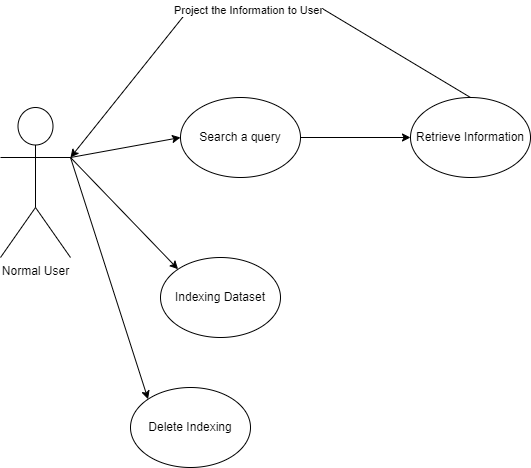

The diagram above was exported from draw.io. Its source (the exported page's mxGraphModel, read from the mxfile embedded in the PNG):
<mxGraphModel dx="948" dy="1514" grid="1" gridSize="10" guides="1" tooltips="1" connect="1" arrows="1" fold="1" page="1" pageScale="1" pageWidth="850" pageHeight="1100" math="0" shadow="0">
  <root>
    <mxCell id="0" />
    <mxCell id="1" parent="0" />
    <mxCell id="z7BqvWtkmLWgUFvuV4yw-1" value="Normal User&lt;br&gt;" style="shape=umlActor;verticalLabelPosition=bottom;verticalAlign=top;html=1;outlineConnect=0;" vertex="1" parent="1">
      <mxGeometry x="190" y="430" width="70" height="150" as="geometry" />
    </mxCell>
    <mxCell id="z7BqvWtkmLWgUFvuV4yw-2" value="Indexing Dataset" style="ellipse;whiteSpace=wrap;html=1;" vertex="1" parent="1">
      <mxGeometry x="350" y="580" width="120" height="80" as="geometry" />
    </mxCell>
    <mxCell id="z7BqvWtkmLWgUFvuV4yw-3" value="Delete Indexing" style="ellipse;whiteSpace=wrap;html=1;" vertex="1" parent="1">
      <mxGeometry x="320" y="710" width="120" height="80" as="geometry" />
    </mxCell>
    <mxCell id="z7BqvWtkmLWgUFvuV4yw-4" value="Search a query" style="ellipse;whiteSpace=wrap;html=1;" vertex="1" parent="1">
      <mxGeometry x="370" y="420" width="120" height="80" as="geometry" />
    </mxCell>
    <mxCell id="z7BqvWtkmLWgUFvuV4yw-5" value="" style="endArrow=classic;html=1;rounded=0;exitX=1;exitY=0.3333333333333333;exitDx=0;exitDy=0;exitPerimeter=0;entryX=0;entryY=0;entryDx=0;entryDy=0;" edge="1" parent="1" source="z7BqvWtkmLWgUFvuV4yw-1" target="z7BqvWtkmLWgUFvuV4yw-2">
      <mxGeometry width="50" height="50" relative="1" as="geometry">
        <mxPoint x="360" y="700" as="sourcePoint" />
        <mxPoint x="410" y="650" as="targetPoint" />
      </mxGeometry>
    </mxCell>
    <mxCell id="z7BqvWtkmLWgUFvuV4yw-6" value="" style="endArrow=classic;html=1;rounded=0;exitX=1;exitY=0.3333333333333333;exitDx=0;exitDy=0;exitPerimeter=0;entryX=0;entryY=0;entryDx=0;entryDy=0;" edge="1" parent="1" source="z7BqvWtkmLWgUFvuV4yw-1" target="z7BqvWtkmLWgUFvuV4yw-3">
      <mxGeometry width="50" height="50" relative="1" as="geometry">
        <mxPoint x="360" y="700" as="sourcePoint" />
        <mxPoint x="410" y="650" as="targetPoint" />
      </mxGeometry>
    </mxCell>
    <mxCell id="z7BqvWtkmLWgUFvuV4yw-7" value="" style="endArrow=classic;html=1;rounded=0;entryX=0;entryY=0.5;entryDx=0;entryDy=0;" edge="1" parent="1" target="z7BqvWtkmLWgUFvuV4yw-4">
      <mxGeometry width="50" height="50" relative="1" as="geometry">
        <mxPoint x="260" y="480" as="sourcePoint" />
        <mxPoint x="410" y="650" as="targetPoint" />
      </mxGeometry>
    </mxCell>
    <mxCell id="z7BqvWtkmLWgUFvuV4yw-8" value="Retrieve Information" style="ellipse;whiteSpace=wrap;html=1;" vertex="1" parent="1">
      <mxGeometry x="600" y="420" width="120" height="80" as="geometry" />
    </mxCell>
    <mxCell id="z7BqvWtkmLWgUFvuV4yw-9" value="" style="endArrow=classic;html=1;rounded=0;exitX=1;exitY=0.5;exitDx=0;exitDy=0;entryX=0;entryY=0.5;entryDx=0;entryDy=0;" edge="1" parent="1" source="z7BqvWtkmLWgUFvuV4yw-4" target="z7BqvWtkmLWgUFvuV4yw-8">
      <mxGeometry width="50" height="50" relative="1" as="geometry">
        <mxPoint x="390" y="710" as="sourcePoint" />
        <mxPoint x="440" y="660" as="targetPoint" />
      </mxGeometry>
    </mxCell>
    <mxCell id="z7BqvWtkmLWgUFvuV4yw-10" value="" style="endArrow=classic;html=1;rounded=0;exitX=0.5;exitY=0;exitDx=0;exitDy=0;entryX=1;entryY=0.3333333333333333;entryDx=0;entryDy=0;entryPerimeter=0;" edge="1" parent="1" source="z7BqvWtkmLWgUFvuV4yw-8" target="z7BqvWtkmLWgUFvuV4yw-1">
      <mxGeometry width="50" height="50" relative="1" as="geometry">
        <mxPoint x="390" y="710" as="sourcePoint" />
        <mxPoint x="440" y="660" as="targetPoint" />
        <Array as="points">
          <mxPoint x="510" y="330" />
          <mxPoint x="380" y="330" />
        </Array>
      </mxGeometry>
    </mxCell>
    <mxCell id="z7BqvWtkmLWgUFvuV4yw-11" value="Project the Information to User" style="edgeLabel;html=1;align=center;verticalAlign=middle;resizable=0;points=[];" vertex="1" connectable="0" parent="z7BqvWtkmLWgUFvuV4yw-10">
      <mxGeometry x="-0.0023" y="2" relative="1" as="geometry">
        <mxPoint as="offset" />
      </mxGeometry>
    </mxCell>
  </root>
</mxGraphModel>